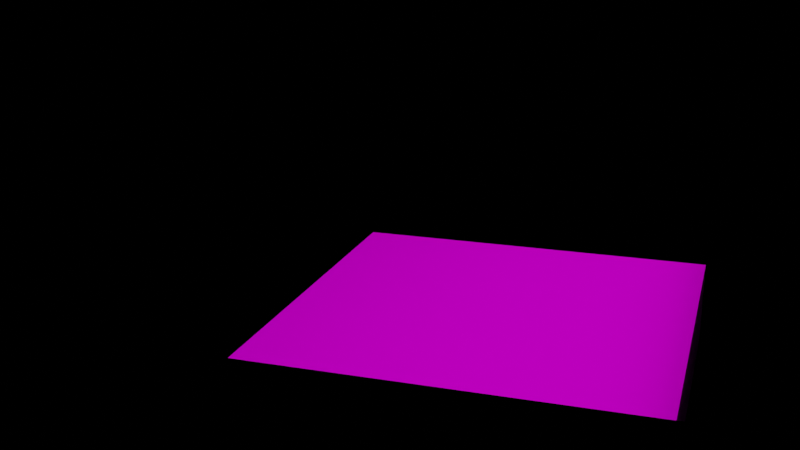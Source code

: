 # Source: causticWaterScene.blend  (saved by Blender 3.1.7; exported with 4.5.12 LTS)
import bpy
from mathutils import Matrix  # noqa: F401  (used for matrix-valued properties, if any)

bpy.ops.wm.read_factory_settings(use_empty=True)
scene = bpy.context.scene
scene.name = 'Scene'

# ---- collections
col_collection = bpy.data.collections.new('Collection'); scene.collection.children.link(col_collection)

# ---- images (referenced by path relative to the original .blend; pixels are not part of the script)
import os
ASSET_DIR = os.environ.get("B2B_ASSET_DIR", "")  # directory of the original .blend (textures are referenced by path, not embedded)
HERE = os.path.dirname(os.path.abspath(__file__))  # packed textures are extracted next to this script under _unpacked/

def load_image(name, relpath, width, height, colorspace="sRGB"):
    """Load a texture the original file referenced (path relative to the .blend, or extracted next to this script)."""
    p = next((c for c in (os.path.join(HERE, relpath), os.path.join(ASSET_DIR, relpath)) if relpath and os.path.exists(c)), "")
    if p:
        img = bpy.data.images.load(p, check_existing=True)
        img.name = name
    else:  # same state as the original file: an image datablock whose file is absent (Cycles renders it pink)
        img = bpy.data.images.new(name, width, height)
        img.source = "FILE"
        img.filepath = "//" + (relpath or name)
    img.colorspace_settings.name = colorspace
    return img
img_clarens_night_02_4k_exr = load_image('clarens_night_02_4k.exr', 'clarens_night_02_4k.exr', 1024, 1024, 'Linear Rec.709')

# ---- materials (node trees are filled in below, after node groups)
mat_material = bpy.data.materials.new('Material')
mat_material.alpha_threshold = 0.0
mat_material.line_color = (0.0, 0.0, 0.0, 1.0)
mat_liquid_domain_material = bpy.data.materials.new('Liquid Domain Material')
mat_material_001 = bpy.data.materials.new('Material.001')
mat_material_002 = bpy.data.materials.new('Material.002')
mat_material_002.alpha_threshold = 0.0
mat_material_002.line_color = (0.0, 0.0, 0.0, 1.0)

# ---- material node trees
mat_material.use_nodes = True; mat_material.node_tree.nodes.clear()
_N = mat_material.node_tree.nodes; _L = mat_material.node_tree.links
n0 = _N.new('ShaderNodeOutputMaterial'); n0.name = 'Material Output'; n0.location = (1038, 176)
n1 = _N.new('NodeUndefined'); n1.name = 'Pbrt Matte'; n1.location = (782, 117)
n1.inputs[0].default_value = (0.0, 0.0, 0.0, 1.0)
_L.new(n1.outputs[0], n0.inputs[0])
n0.is_active_output = True
mat_liquid_domain_material.use_nodes = True; mat_liquid_domain_material.node_tree.nodes.clear()
_N = mat_liquid_domain_material.node_tree.nodes; _L = mat_liquid_domain_material.node_tree.links
n0 = _N.new('ShaderNodeOutputMaterial'); n0.name = 'Material Output'; n0.location = (1334, 96)
n1 = _N.new('NodeUndefined'); n1.name = 'Pbrt Glass'; n1.location = (1012, 200)
n1.inputs[0].default_value = (0.0, 0.0, 0.0, 1.0)
n1.inputs[1].default_value = (0.0, 0.0, 0.0, 1.0)
n1.inputs[2].default_value = (0.0, 0.0, 0.0, 1.0)
n1.inputs[3].default_value = (0.0, 0.0, 0.0, 1.0)
n2 = _N.new('NodeUndefined'); n2.name = 'Pbrt Medium'; n2.location = (736, 120)
n2.inputs[0].default_value = (0.0, 0.0, 0.0, 1.0)
n2.inputs[1].default_value = (0.0, 0.0, 0.0, 1.0)
_L.new(n2.outputs[0], n1.inputs[4])
_L.new(n1.outputs[0], n0.inputs[0])
n0.is_active_output = True
mat_material_001.use_nodes = True; mat_material_001.node_tree.nodes.clear()
_N = mat_material_001.node_tree.nodes; _L = mat_material_001.node_tree.links
n0 = _N.new('ShaderNodeOutputMaterial'); n0.name = 'Material Output'; n0.location = (300, 300)
n1 = _N.new('NodeUndefined'); n1.name = 'Pbrt BlackBody'; n1.location = (15, 316)
_L.new(n1.outputs[0], n0.inputs[0])
n0.is_active_output = True
mat_material_002.use_nodes = True; mat_material_002.node_tree.nodes.clear()
_N = mat_material_002.node_tree.nodes; _L = mat_material_002.node_tree.links
n0 = _N.new('ShaderNodeOutputMaterial'); n0.name = 'Material Output'; n0.location = (1038, 176)
n1 = _N.new('NodeUndefined'); n1.name = 'Pbrt Matte'; n1.location = (782, 117)
n1.inputs[0].default_value = (0.0, 0.0, 0.0, 1.0)
_L.new(n1.outputs[0], n0.inputs[0])
n0.is_active_output = True

# ---- world
world_world = bpy.data.worlds.new('World'); scene.world = world_world
world_world.use_nodes = True; world_world.node_tree.nodes.clear()
_N = world_world.node_tree.nodes; _L = world_world.node_tree.links
n0 = _N.new('ShaderNodeOutputWorld'); n0.name = 'World Output'; n0.location = (450, 300)
n1 = _N.new('ShaderNodeTexEnvironment'); n1.name = 'Environment Texture'; n1.location = (-280, 280)
n1.image = img_clarens_night_02_4k_exr
n2 = _N.new('ShaderNodeBackground'); n2.name = 'Background'; n2.location = (10, 300)
n3 = _N.new('ShaderNodeBackground'); n3.name = 'Background.001'; n3.location = (11, 153)
n3.inputs[0].default_value = (0.2629, 0.2668, 0.2591, 1.0)
n4 = _N.new('ShaderNodeMixShader'); n4.name = 'Mix Shader'; n4.location = (237, 260)
n5 = _N.new('ShaderNodeLightPath'); n5.name = 'Light Path'; n5.location = (22, 661)
_L.new(n4.outputs[0], n0.inputs[0])
_L.new(n1.outputs[0], n2.inputs[0])
_L.new(n2.outputs[0], n4.inputs[1])
_L.new(n3.outputs[0], n4.inputs[2])
_L.new(n5.outputs[0], n4.inputs[0])
n0.is_active_output = True
world_world.color = (0.05088, 0.05088, 0.05088)
world_world.use_sun_shadow = False
world_world.sun_shadow_jitter_overblur = 0.0

# ---- cameras
cam_camera = bpy.data.cameras.new('Camera')
cam_camera.clip_end = 100.0
cam_camera.ortho_scale = 7.314

# ---- meshes
me_cube = bpy.data.meshes.new('Cube')
me_cube.from_pydata([(1.0, 1.0, 1.0), (1.0, 1.0, -1.0), (1.0, -6.556, 1.0), (1.0, -6.556, -1.0), (-6.889, 1.0, 1.0), (-6.889, 1.0, -1.0), (-6.889, -6.556, 1.0), (-6.889, -6.556, -1.0), (0.0, -6.556, 1.0), (1.0, 0.0, 1.0), (-6.889, 0.0, 1.0), (0.0, 1.0, 1.0), (1.0, 0.75, -1.0), (-0.5, -6.556, 1.0), (1.0, -0.5, 1.0), (-6.889, 0.5, 1.0), (0.5, 1.0, 1.0), (0.5, -6.556, 1.0), (1.0, 0.5, 1.0), (-6.889, -0.5, 1.0), (-0.5, 1.0, 1.0), (0.75, -6.556, -1.0), (-6.639, 1.0, -1.0), (-6.889, -4.72, -1.0), (0.5, -0.5, -1.0), (0.5, 0.5, -1.0), (-0.5, -0.5, -1.0), (-0.5, 0.5, -1.0), (0.0, -0.5, -1.0), (-6.639, -6.556, 1.0), (1.0, -4.72, 1.0), (-6.889, 0.75, 1.0), (0.75, 1.0, 1.0), (0.25, -6.556, 1.0), (1.0, 0.25, 1.0), (-6.889, -0.25, 1.0), (-0.25, 1.0, 1.0), (0.0, -4.72, 1.0), (-0.5, 0.0, -1.0), (0.75, 0.0, 1.0), (0.5, 0.0, -1.0), (-0.25, -6.556, 1.0), (1.0, -0.25, 1.0), (-6.889, 0.25, 1.0), (0.25, 1.0, 1.0), (0.75, -6.556, 1.0), (1.0, 0.75, 1.0), (-6.889, -4.72, 1.0), (-6.639, 1.0, 1.0), (0.0, 0.5, -1.0), (0.0, 0.75, 1.0), (-6.889, 0.5, -1.0), (-6.639, 0.0, 1.0), (-0.5, -6.556, -1.0), (-0.5, 0.75, 1.0), (0.5, 1.0, -1.0), (-6.639, 0.5, 1.0), (1.0, -0.5, -1.0), (0.5, 0.75, 1.0), (0.75, 0.5, 1.0), (1.0, 0.5, -1.0), (0.5, -4.72, 1.0), (0.5, -6.556, -1.0), (0.75, -0.5, 1.0), (-0.5, 1.0, -1.0), (-0.5, -4.72, 1.0), (-6.889, -0.5, -1.0), (0.0, 0.0, -1.0), (-6.639, -0.5, 1.0), (-6.639, -0.25, 1.0), (1.0, 0.0, -1.0), (-0.25, -4.72, 1.0), (0.0, -6.556, -1.0), (0.75, -0.25, 1.0), (0.75, -4.72, 1.0), (0.25, 0.75, 1.0), (0.75, 0.75, 1.0), (0.75, 0.25, 1.0), (-6.639, 0.75, 1.0), (-0.25, 0.75, 1.0), (0.0, 1.0, -1.0), (-6.639, 0.25, 1.0), (-6.889, 0.0, -1.0), (0.25, -4.72, 1.0), (-6.639, -4.72, 1.0), (0.75, -0.5, -1.0), (0.25, -0.5, -1.0), (0.75, 0.5, -1.0), (0.25, 0.5, -1.0), (-0.25, -0.5, -1.0), (-6.639, -0.5, -1.0), (0.5, -0.25, -1.0), (0.5, -4.72, -1.0), (0.5, 0.75, -1.0), (0.5, 0.25, -1.0), (-0.5, -0.25, -1.0), (-0.5, -4.72, -1.0), (1.0, -0.25, -1.0), (0.25, 1.0, -1.0), (-0.5, 0.75, -1.0), (0.0, -0.25, -1.0), (-0.25, -6.556, -1.0), (-6.889, 0.25, -1.0), (0.0, 0.25, -1.0), (0.75, 0.0, -1.0), (0.25, 0.0, -1.0), (-0.25, 0.0, -1.0), (-6.639, 0.0, -1.0), (-0.25, 1.0, -1.0), (1.0, 0.25, -1.0), (0.75, 1.0, -1.0), (-0.5, 0.25, -1.0), (1.0, -4.72, -1.0), (-0.25, 0.5, -1.0), (-6.889, 0.75, -1.0), (-6.639, -6.556, -1.0), (0.0, 0.75, -1.0), (-6.889, -0.25, -1.0), (0.25, -6.556, -1.0), (-6.639, 0.5, -1.0), (0.0, -4.72, -1.0), (-0.25, 0.25, -1.0), (-0.25, 0.75, -1.0), (0.25, 0.25, -1.0), (0.25, -0.25, -1.0), (0.25, -4.72, -1.0), (-0.25, -0.25, -1.0), (0.75, 0.75, -1.0), (-6.639, 0.75, -1.0), (-6.639, -0.25, -1.0), (-0.25, -4.72, -1.0), (-6.639, 0.25, -1.0), (0.75, 0.25, -1.0), (-6.639, -4.72, -1.0), (0.25, 0.75, -1.0), (0.75, -0.25, -1.0), (0.75, -4.72, -1.0), (-6.639, -6.231, 1.0), (-6.889, -6.231, 1.0), (1.0, -6.231, 1.0), (0.75, -6.231, 1.0), (1.0, -6.556, 5.75), (-6.889, -6.556, 5.75), (-6.639, -6.556, 5.75), (0.75, -6.556, 5.75), (-6.639, -6.231, 5.75), (-6.889, -6.231, 5.75), (1.0, -6.231, 5.75), (0.75, -6.231, 5.75), (4.445, 1.0, 1.0), (4.445, 1.0, -1.0), (4.445, -6.556, 1.0), (4.445, -6.556, -1.0), (4.445, -6.231, 1.0), (4.445, -6.556, 5.75), (4.445, -6.231, 5.75), (-12.45, 1.0, 1.0), (-12.45, 1.0, -1.0), (-12.45, -6.556, 1.0), (-12.45, -6.556, -1.0), (-12.45, -6.231, 1.0), (-12.45, -6.556, 5.75), (-12.45, -6.231, 5.75), (-20.35, 1.0, 1.0), (-20.35, 1.0, -1.0), (-20.35, -6.556, 1.0), (-20.35, -6.556, -1.0), (-12.45, -13.06, 1.0), (-12.45, -13.06, -1.0), (-20.35, -13.06, 1.0), (-20.35, -13.06, -1.0), (4.445, 6.178, 1.0), (4.445, 6.178, -1.0), (-20.35, 6.178, 1.0), (-20.35, 6.178, -1.0), (-20.95, -13.06, 1.0), (-20.95, -13.06, -1.0), (-20.95, 6.178, 1.0), (-20.95, 6.178, -1.0), (-20.35, -13.06, 8.287), (-20.35, 6.178, 8.287), (-20.95, -13.06, 8.287), (-20.95, 6.178, 8.287)], [(29, 143), (45, 144), (137, 145), (140, 148)], [(84, 47, 138, 6, 29, 137), (3, 2, 45, 17, 33, 8, 41, 13, 29, 6, 7, 115, 53, 101, 72, 118, 62, 21), (7, 6, 138, 47, 19, 35, 10, 43, 15, 31, 4, 5, 114, 51, 102, 82, 117, 66, 23), (136, 112, 3, 21), (1, 0, 46, 18, 34, 9, 42, 14, 30, 139, 2, 3, 112, 57, 97, 70, 109, 60, 12), (5, 4, 48, 20, 36, 11, 44, 16, 32, 0, 1, 110, 55, 98, 80, 108, 64, 22), (83, 37, 8, 33), (55, 110, 127, 93), (81, 43, 10, 52), (113, 49, 103, 121), (135, 97, 57, 85), (78, 31, 15, 56), (103, 123, 105, 67), (134, 93, 25, 88), (105, 40, 91, 124), (74, 61, 17, 45, 140), (133, 96, 53, 115), (95, 126, 89, 26), (71, 65, 13, 41), (132, 109, 70, 104), (69, 35, 19, 68), (131, 111, 38, 107), (99, 122, 113, 27), (52, 10, 35, 69), (38, 106, 126, 95), (93, 127, 87, 25), (27, 113, 121, 111), (37, 71, 41, 8), (86, 24, 92, 125), (130, 120, 72, 101), (129, 95, 26, 90), (49, 88, 123, 103), (106, 67, 100, 126), (42, 73, 63, 14), (9, 39, 73, 42), (108, 80, 116, 122), (14, 63, 74, 30), (128, 99, 27, 119), (127, 12, 60, 87), (16, 44, 75, 58), (44, 11, 50, 75), (46, 76, 59, 18), (0, 32, 76, 46), (32, 16, 58, 76), (34, 77, 39, 9), (18, 59, 77, 34), (126, 100, 28, 89), (111, 121, 106, 38), (20, 48, 78, 54), (48, 4, 31, 78), (120, 125, 118, 72), (11, 36, 79, 50), (36, 20, 54, 79), (110, 1, 12, 127), (67, 105, 124, 100), (125, 92, 62, 118), (64, 108, 122, 99), (124, 91, 24, 86), (56, 15, 43, 81), (88, 25, 94, 123), (123, 94, 40, 105), (100, 124, 86, 28), (61, 83, 33, 17), (122, 116, 49, 113), (28, 86, 125, 120), (65, 84, 137, 29, 13), (121, 103, 67, 106), (68, 19, 47, 84), (114, 128, 119, 51), (5, 22, 128, 114), (22, 64, 99, 128), (117, 129, 90, 66), (82, 107, 129, 117), (107, 38, 95, 129), (96, 130, 101, 53), (26, 89, 130, 96), (89, 28, 120, 130), (102, 131, 107, 82), (51, 119, 131, 102), (119, 27, 111, 131), (94, 132, 104, 40), (25, 87, 132, 94), (87, 60, 109, 132), (23, 133, 115, 7), (66, 90, 133, 23), (90, 26, 96, 133), (116, 134, 88, 49), (80, 98, 134, 116), (98, 55, 93, 134), (91, 135, 85, 24), (40, 104, 135, 91), (104, 70, 97, 135), (92, 136, 21, 62), (24, 85, 136, 92), (85, 57, 112, 136), (84, 78, 128, 133), (74, 84, 133, 136), (76, 74, 136, 127), (78, 76, 127, 128), (30, 74, 140, 45, 2, 139), (139, 147, 146, 138), (142, 6, 138, 146), (141, 2, 6, 142), (147, 139, 2, 141), (146, 147, 141, 142), (150, 149, 151, 152), (0, 149, 150, 1), (149, 0, 2, 151), (151, 2, 3, 152), (150, 152, 3, 1), (154, 141, 147, 155), (153, 139, 147, 155), (155, 153, 151, 154), (151, 2, 141, 154), (157, 156, 158, 159), (156, 4, 5, 157), (156, 158, 6, 4), (7, 159, 158, 6), (138, 160, 162, 146), (160, 158, 161, 162), (6, 158, 161, 142), (161, 142, 146, 162), (157, 5, 7, 159), (165, 158, 159, 166), (170, 169, 167, 168), (165, 166, 170, 169), (158, 165, 169, 167), (158, 167, 168, 159), (166, 159, 168, 170), (156, 163, 165, 158), (157, 164, 163, 156), (165, 163, 164, 166), (159, 166, 164, 157), (172, 171, 173, 174), (172, 150, 149, 171), (171, 149, 163, 173), (173, 163, 164, 174), (172, 174, 164, 150), (176, 175, 177, 178), (177, 173, 174, 178), (176, 170, 169, 175), (180, 179, 181, 182), (177, 175, 181, 182), (173, 177, 182, 180), (179, 169, 173, 180), (175, 169, 179, 181), (176, 178, 174, 170)])
_uv = me_cube.uv_layers.new(name='UVMap')
_uv.uv.foreach_set('vector', [0.8438, 0.7188, 0.875, 0.7188, 0.875, 0.7344, 0.875, 0.75, 0.8438, 0.75, 0.8438, 0.7344, 0.375, 0.75, 0.625, 0.75, 0.625, 0.7812, 0.625, 0.8125, 0.625, 0.8438, 0.625, 0.875, 0.625, 0.9062, 0.625, 0.9375, 0.625, 0.9688, 0.625, 1.0, 0.375, 1.0, 0.375, 0.9688, 0.375, 0.9375, 0.375, 0.9062, 0.375, 0.875, 0.375, 0.8438, 0.375, 0.8125, 0.375, 0.7812, 0.375, 0.0, 0.625, 0.0, 0.625, 0.01562, 0.625, 0.03125, 0.625, 0.0625, 0.625, 0.09375, 0.625, 0.125, 0.625, 0.1562, 0.625, 0.1875, 0.625, 0.2188, 0.625, 0.25, 0.375, 0.25, 0.375, 0.2188, 0.375, 0.1875, 0.375, 0.1562, 0.375, 0.125, 0.375, 0.09375, 0.375, 0.0625, 0.375, 0.03125, 0.3438, 0.7188, 0.375, 0.7188, 0.375, 0.75, 0.3438, 0.75, 0.375, 0.5, 0.625, 0.5, 0.625, 0.5312, 0.625, 0.5625, 0.625, 0.5938, 0.625, 0.625, 0.625, 0.6562, 0.625, 0.6875, 0.625, 0.7188, 0.625, 0.7344, 0.625, 0.75, 0.375, 0.75, 0.375, 0.7188, 0.375, 0.6875, 0.375, 0.6562, 0.375, 0.625, 0.375, 0.5938, 0.375, 0.5625, 0.375, 0.5312, 0.375, 0.25, 0.625, 0.25, 0.625, 0.2812, 0.625, 0.3125, 0.625, 0.3438, 0.625, 0.375, 0.625, 0.4062, 0.625, 0.4375, 0.625, 0.4688, 0.625, 0.5, 0.375, 0.5, 0.375, 0.4688, 0.375, 0.4375, 0.375, 0.4062, 0.375, 0.375, 0.375, 0.3438, 0.375, 0.3125, 0.375, 0.2812, 0.7188, 0.7188, 0.75, 0.7188, 0.75, 0.75, 0.7188, 0.75, 0.3125, 0.5, 0.3438, 0.5, 0.3438, 0.5312, 0.3125, 0.5312, 0.8438, 0.5938, 0.875, 0.5938, 0.875, 0.625, 0.8438, 0.625, 0.2188, 0.5625, 0.25, 0.5625, 0.25, 0.5938, 0.2188, 0.5938, 0.3438, 0.6562, 0.375, 0.6562, 0.375, 0.6875, 0.3438, 0.6875, 0.8438, 0.5312, 0.875, 0.5312, 0.875, 0.5625, 0.8438, 0.5625, 0.25, 0.5938, 0.2812, 0.5938, 0.2812, 0.625, 0.25, 0.625, 0.2812, 0.5312, 0.3125, 0.5312, 0.3125, 0.5625, 0.2812, 0.5625, 0.2812, 0.625, 0.3125, 0.625, 0.3125, 0.6562, 0.2812, 0.6562, 0.6562, 0.7188, 0.6875, 0.7188, 0.6875, 0.75, 0.6562, 0.75, 0.6562, 0.7344, 0.1562, 0.7188, 0.1875, 0.7188, 0.1875, 0.75, 0.1562, 0.75, 0.1875, 0.6562, 0.2188, 0.6562, 0.2188, 0.6875, 0.1875, 0.6875, 0.7812, 0.7188, 0.8125, 0.7188, 0.8125, 0.75, 0.7812, 0.75, 0.3438, 0.5938, 0.375, 0.5938, 0.375, 0.625, 0.3438, 0.625, 0.8438, 0.6562, 0.875, 0.6562, 0.875, 0.6875, 0.8438, 0.6875, 0.1562, 0.5938, 0.1875, 0.5938, 0.1875, 0.625, 0.1562, 0.625, 0.1875, 0.5312, 0.2188, 0.5312, 0.2188, 0.5625, 0.1875, 0.5625, 0.8438, 0.625, 0.875, 0.625, 0.875, 0.6562, 0.8438, 0.6562, 0.1875, 0.625, 0.2188, 0.625, 0.2188, 0.6562, 0.1875, 0.6562, 0.3125, 0.5312, 0.3438, 0.5312, 0.3438, 0.5625, 0.3125, 0.5625, 0.1875, 0.5625, 0.2188, 0.5625, 0.2188, 0.5938, 0.1875, 0.5938, 0.75, 0.7188, 0.7812, 0.7188, 0.7812, 0.75, 0.75, 0.75, 0.2812, 0.6875, 0.3125, 0.6875, 0.3125, 0.7188, 0.2812, 0.7188, 0.2188, 0.7188, 0.25, 0.7188, 0.25, 0.75, 0.2188, 0.75, 0.1562, 0.6562, 0.1875, 0.6562, 0.1875, 0.6875, 0.1562, 0.6875, 0.25, 0.5625, 0.2812, 0.5625, 0.2812, 0.5938, 0.25, 0.5938, 0.2188, 0.625, 0.25, 0.625, 0.25, 0.6562, 0.2188, 0.6562, 0.625, 0.6562, 0.6562, 0.6562, 0.6562, 0.6875, 0.625, 0.6875, 0.625, 0.625, 0.6562, 0.625, 0.6562, 0.6562, 0.625, 0.6562, 0.2188, 0.5, 0.25, 0.5, 0.25, 0.5312, 0.2188, 0.5312, 0.625, 0.6875, 0.6562, 0.6875, 0.6562, 0.7188, 0.625, 0.7188, 0.1562, 0.5312, 0.1875, 0.5312, 0.1875, 0.5625, 0.1562, 0.5625, 0.3438, 0.5312, 0.375, 0.5312, 0.375, 0.5625, 0.3438, 0.5625, 0.6875, 0.5, 0.7188, 0.5, 0.7188, 0.5312, 0.6875, 0.5312, 0.7188, 0.5, 0.75, 0.5, 0.75, 0.5312, 0.7188, 0.5312, 0.625, 0.5312, 0.6562, 0.5312, 0.6562, 0.5625, 0.625, 0.5625, 0.625, 0.5, 0.6562, 0.5, 0.6562, 0.5312, 0.625, 0.5312, 0.6562, 0.5, 0.6875, 0.5, 0.6875, 0.5312, 0.6562, 0.5312, 0.625, 0.5938, 0.6562, 0.5938, 0.6562, 0.625, 0.625, 0.625, 0.625, 0.5625, 0.6562, 0.5625, 0.6562, 0.5938, 0.625, 0.5938, 0.2188, 0.6562, 0.25, 0.6562, 0.25, 0.6875, 0.2188, 0.6875, 0.1875, 0.5938, 0.2188, 0.5938, 0.2188, 0.625, 0.1875, 0.625, 0.8125, 0.5, 0.8438, 0.5, 0.8438, 0.5312, 0.8125, 0.5312, 0.8438, 0.5, 0.875, 0.5, 0.875, 0.5312, 0.8438, 0.5312, 0.25, 0.7188, 0.2812, 0.7188, 0.2812, 0.75, 0.25, 0.75, 0.75, 0.5, 0.7812, 0.5, 0.7812, 0.5312, 0.75, 0.5312, 0.7812, 0.5, 0.8125, 0.5, 0.8125, 0.5312, 0.7812, 0.5312, 0.3438, 0.5, 0.375, 0.5, 0.375, 0.5312, 0.3438, 0.5312, 0.25, 0.625, 0.2812, 0.625, 0.2812, 0.6562, 0.25, 0.6562, 0.2812, 0.7188, 0.3125, 0.7188, 0.3125, 0.75, 0.2812, 0.75, 0.1875, 0.5, 0.2188, 0.5, 0.2188, 0.5312, 0.1875, 0.5312, 0.2812, 0.6562, 0.3125, 0.6562, 0.3125, 0.6875, 0.2812, 0.6875, 0.8438, 0.5625, 0.875, 0.5625, 0.875, 0.5938, 0.8438, 0.5938, 0.2812, 0.5625, 0.3125, 0.5625, 0.3125, 0.5938, 0.2812, 0.5938, 0.2812, 0.5938, 0.3125, 0.5938, 0.3125, 0.625, 0.2812, 0.625, 0.25, 0.6562, 0.2812, 0.6562, 0.2812, 0.6875, 0.25, 0.6875, 0.6875, 0.7188, 0.7188, 0.7188, 0.7188, 0.75, 0.6875, 0.75, 0.2188, 0.5312, 0.25, 0.5312, 0.25, 0.5625, 0.2188, 0.5625, 0.25, 0.6875, 0.2812, 0.6875, 0.2812, 0.7188, 0.25, 0.7188, 0.8125, 0.7188, 0.8438, 0.7188, 0.8438, 0.7344, 0.8438, 0.75, 0.8125, 0.75, 0.2188, 0.5938, 0.25, 0.5938, 0.25, 0.625, 0.2188, 0.625, 0.8438, 0.6875, 0.875, 0.6875, 0.875, 0.7188, 0.8438, 0.7188, 0.125, 0.5312, 0.1562, 0.5312, 0.1562, 0.5625, 0.125, 0.5625, 0.125, 0.5, 0.1562, 0.5, 0.1562, 0.5312, 0.125, 0.5312, 0.1562, 0.5, 0.1875, 0.5, 0.1875, 0.5312, 0.1562, 0.5312, 0.125, 0.6562, 0.1562, 0.6562, 0.1562, 0.6875, 0.125, 0.6875, 0.125, 0.625, 0.1562, 0.625, 0.1562, 0.6562, 0.125, 0.6562, 0.1562, 0.625, 0.1875, 0.625, 0.1875, 0.6562, 0.1562, 0.6562, 0.1875, 0.7188, 0.2188, 0.7188, 0.2188, 0.75, 0.1875, 0.75, 0.1875, 0.6875, 0.2188, 0.6875, 0.2188, 0.7188, 0.1875, 0.7188, 0.2188, 0.6875, 0.25, 0.6875, 0.25, 0.7188, 0.2188, 0.7188, 0.125, 0.5938, 0.1562, 0.5938, 0.1562, 0.625, 0.125, 0.625, 0.125, 0.5625, 0.1562, 0.5625, 0.1562, 0.5938, 0.125, 0.5938, 0.1562, 0.5625, 0.1875, 0.5625, 0.1875, 0.5938, 0.1562, 0.5938, 0.3125, 0.5938, 0.3438, 0.5938, 0.3438, 0.625, 0.3125, 0.625, 0.3125, 0.5625, 0.3438, 0.5625, 0.3438, 0.5938, 0.3125, 0.5938, 0.3438, 0.5625, 0.375, 0.5625, 0.375, 0.5938, 0.3438, 0.5938, 0.125, 0.7188, 0.1562, 0.7188, 0.1562, 0.75, 0.125, 0.75, 0.125, 0.6875, 0.1562, 0.6875, 0.1562, 0.7188, 0.125, 0.7188, 0.1562, 0.6875, 0.1875, 0.6875, 0.1875, 0.7188, 0.1562, 0.7188, 0.25, 0.5312, 0.2812, 0.5312, 0.2812, 0.5625, 0.25, 0.5625, 0.25, 0.5, 0.2812, 0.5, 0.2812, 0.5312, 0.25, 0.5312, 0.2812, 0.5, 0.3125, 0.5, 0.3125, 0.5312, 0.2812, 0.5312, 0.3125, 0.6562, 0.3438, 0.6562, 0.3438, 0.6875, 0.3125, 0.6875, 0.3125, 0.625, 0.3438, 0.625, 0.3438, 0.6562, 0.3125, 0.6562, 0.3438, 0.625, 0.375, 0.625, 0.375, 0.6562, 0.3438, 0.6562, 0.3125, 0.7188, 0.3438, 0.7188, 0.3438, 0.75, 0.3125, 0.75, 0.3125, 0.6875, 0.3438, 0.6875, 0.3438, 0.7188, 0.3125, 0.7188, 0.3438, 0.6875, 0.375, 0.6875, 0.375, 0.7188, 0.3438, 0.7188, 0.0, 0.0, 0.0, 0.0, 0.0, 0.0, 0.0, 0.0, 0.0, 0.0, 0.0, 0.0, 0.0, 0.0, 0.0, 0.0, 0.0, 0.0, 0.0, 0.0, 0.0, 0.0, 0.0, 0.0, 0.0, 0.0, 0.0, 0.0, 0.0, 0.0, 0.0, 0.0, 0.625, 0.7188, 0.6562, 0.7188, 0.6562, 0.7344, 0.6562, 0.75, 0.625, 0.75, 0.625, 0.7344, 0.0, 0.0, 0.0, 0.0, 0.0, 0.0, 0.0, 0.0, 0.0, 0.0, 0.0, 0.0, 0.0, 0.0, 0.0, 0.0, 0.0, 0.0, 0.0, 0.0, 0.0, 0.0, 0.0, 0.0, 0.0, 0.0, 0.0, 0.0, 0.0, 0.0, 0.0, 0.0, 0.0, 0.0, 0.0, 0.0, 0.0, 0.0, 0.0, 0.0, 0.0, 0.0, 0.0, 0.0, 0.0, 0.0, 0.0, 0.0, 0.0, 0.0, 0.0, 0.0, 0.0, 0.0, 0.0, 0.0, 0.0, 0.0, 0.0, 0.0, 0.0, 0.0, 0.0, 0.0, 0.0, 0.0, 0.0, 0.0, 0.0, 0.0, 0.0, 0.0, 0.0, 0.0, 0.0, 0.0, 0.0, 0.0, 0.0, 0.0, 0.0, 0.0, 0.0, 0.0, 0.0, 0.0, 0.0, 0.0, 0.0, 0.0, 0.0, 0.0, 0.0, 0.0, 0.0, 0.0, 0.0, 0.0, 0.0, 0.0, 0.0, 0.0, 0.0, 0.0, 0.0, 0.0, 0.0, 0.0, 0.0, 0.0, 0.0, 0.0, 0.0, 0.0, 0.0, 0.0, 0.0, 0.0, 0.0, 0.0, 0.0, 0.0, 0.0, 0.0, 0.0, 0.0, 0.0, 0.0, 0.0, 0.0, 0.0, 0.0, 0.0, 0.0, 0.0, 0.0, 0.0, 0.0, 0.0, 0.0, 0.0, 0.0, 0.0, 0.0, 0.0, 0.0, 0.0, 0.0, 0.0, 0.0, 0.0, 0.0, 0.0, 0.0, 0.0, 0.0, 0.0, 0.0, 0.0, 0.0, 0.0, 0.0, 0.0, 0.0, 0.0, 0.0, 0.0, 0.0, 0.0, 0.0, 0.0, 0.0, 0.0, 0.0, 0.0, 0.0, 0.0, 0.0, 0.0, 0.0, 0.0, 0.0, 0.0, 0.0, 0.0, 0.0, 0.0, 0.0, 0.0, 0.0, 0.0, 0.0, 0.0, 0.0, 0.0, 0.0, 0.0, 0.0, 0.0, 0.0, 0.0, 0.0, 0.0, 0.0, 0.0, 0.0, 0.0, 0.0, 0.0, 0.0, 0.0, 0.0, 0.0, 0.0, 0.0, 0.0, 0.0, 0.0, 0.0, 0.0, 0.0, 0.0, 0.0, 0.0, 0.0, 0.0, 0.0, 0.0, 0.0, 0.0, 0.0, 0.0, 0.0, 0.0, 0.0, 0.0, 0.0, 0.0, 0.0, 0.0, 0.0, 0.0, 0.0, 0.0, 0.0, 0.0, 0.0, 0.0, 0.0, 0.0, 0.0, 0.0, 0.0, 0.0, 0.0, 0.0, 0.0, 0.0, 0.0, 0.0, 0.0, 0.0, 0.0, 0.0, 0.0, 0.0, 0.0, 0.0, 0.0, 0.0, 0.0, 0.0, 0.0, 0.0, 0.0, 0.0, 0.0, 0.0, 0.0, 0.0, 0.0, 0.0, 0.0, 0.0, 0.0, 0.0, 0.0, 0.0, 0.0, 0.0, 0.0, 0.0, 0.0, 0.0, 0.0, 0.0, 0.0, 0.0, 0.0, 0.0, 0.0, 0.0, 0.0, 0.0, 0.0, 0.0, 0.0, 0.0, 0.0, 0.0, 0.0, 0.0, 0.0, 0.0, 0.0, 0.0, 0.0, 0.0, 0.0, 0.0, 0.0, 0.0, 0.0, 0.0, 0.0, 0.0, 0.0, 0.0, 0.0, 0.0, 0.0, 0.0, 0.0, 0.0, 0.0, 0.0, 0.0, 0.0, 0.0, 0.0, 0.0, 0.0, 0.0, 0.0, 0.0, 0.0, 0.0, 0.0, 0.0, 0.0, 0.0, 0.0, 0.0, 0.0, 0.0, 0.0, 0.0, 0.0, 0.0, 0.0, 0.0, 0.0, 0.0, 0.0, 0.0, 0.0, 0.0, 0.0, 0.0, 0.0, 0.0, 0.0, 0.0, 0.0, 0.0, 0.0])
me_cube.materials.append(mat_material)
me_cube.use_remesh_preserve_volume = False
me_cube.use_remesh_preserve_attributes = False
me_cube.use_mirror_vertex_groups = False
me_cube.update()
me_cube_002 = bpy.data.meshes.new('Cube.002')
me_cube_002.from_pydata([(-1.0, -1.0, -1.0), (-1.0, -1.0, 1.0), (-1.0, 1.0, -1.0), (-1.0, 1.0, 1.0), (1.0, -1.0, -1.0), (1.0, -1.0, 1.0), (1.0, 1.0, -1.0), (1.0, 1.0, 1.0)], [], [(0, 1, 3, 2), (2, 3, 7, 6), (6, 7, 5, 4), (4, 5, 1, 0), (2, 6, 4, 0), (7, 3, 1, 5)])
_uv = me_cube_002.uv_layers.new(name='UVMap')
_uv.uv.foreach_set('vector', [0.375, 0.0, 0.625, 0.0, 0.625, 0.25, 0.375, 0.25, 0.375, 0.25, 0.625, 0.25, 0.625, 0.5, 0.375, 0.5, 0.375, 0.5, 0.625, 0.5, 0.625, 0.75, 0.375, 0.75, 0.375, 0.75, 0.625, 0.75, 0.625, 1.0, 0.375, 1.0, 0.125, 0.5, 0.375, 0.5, 0.375, 0.75, 0.125, 0.75, 0.625, 0.5, 0.875, 0.5, 0.875, 0.75, 0.625, 0.75])
me_cube_002.use_remesh_fix_poles = True
me_cube_002.use_remesh_preserve_attributes = False
me_cube_002.update()
me_cube_003 = bpy.data.meshes.new('Cube.003')
me_cube_003.from_pydata([(-1.0, -1.0, -1.0), (-1.0, -1.0, 1.0), (-1.0, 1.0, -1.0), (-1.0, 1.0, 1.0), (1.0, -1.0, -1.0), (1.0, -1.0, 1.0), (1.0, 1.0, -1.0), (1.0, 1.0, 1.0)], [], [(0, 1, 3, 2), (2, 3, 7, 6), (6, 7, 5, 4), (4, 5, 1, 0), (2, 6, 4, 0), (7, 3, 1, 5)])
me_cube_003.polygons.foreach_set('use_smooth', [True] * 6)
_uv = me_cube_003.uv_layers.new(name='UVMap')
_uv.uv.foreach_set('vector', [0.375, 0.0, 0.625, 0.0, 0.625, 0.25, 0.375, 0.25, 0.375, 0.25, 0.625, 0.25, 0.625, 0.5, 0.375, 0.5, 0.375, 0.5, 0.625, 0.5, 0.625, 0.75, 0.375, 0.75, 0.375, 0.75, 0.625, 0.75, 0.625, 1.0, 0.375, 1.0, 0.125, 0.5, 0.375, 0.5, 0.375, 0.75, 0.125, 0.75, 0.625, 0.5, 0.875, 0.5, 0.875, 0.75, 0.625, 0.75])
me_cube_003.materials.append(mat_liquid_domain_material)
me_cube_003.use_remesh_fix_poles = True
me_cube_003.use_remesh_preserve_attributes = False
me_cube_003.update()
me_plane = bpy.data.meshes.new('Plane')
me_plane.from_pydata([(-1.0, -1.0, 0.0), (1.0, -1.0, 0.0), (-1.0, 1.0, 0.0), (1.0, 1.0, 0.0)], [], [(0, 1, 3, 2)])
_uv = me_plane.uv_layers.new(name='UVMap')
_uv.uv.foreach_set('vector', [0.0, 0.0, 1.0, 0.0, 1.0, 1.0, 0.0, 1.0])
me_plane.materials.append(mat_material_001)
me_plane.use_remesh_fix_poles = True
me_plane.use_remesh_preserve_attributes = False
me_plane.update()
me_cube_001 = bpy.data.meshes.new('Cube.001')
me_cube_001.from_pydata([(1.0, 1.0, 1.0), (1.0, 1.0, -1.0), (1.0, -6.556, 1.0), (1.0, -6.556, -1.0), (-6.889, 1.0, 1.0), (-6.889, 1.0, -1.0), (-6.889, -6.556, 1.0), (-6.889, -6.556, -1.0), (0.0, -6.556, 1.0), (1.0, 0.0, 1.0), (-6.889, 0.0, 1.0), (0.0, 1.0, 1.0), (1.0, 0.75, -1.0), (-0.5, -6.556, 1.0), (1.0, -0.5, 1.0), (-6.889, 0.5, 1.0), (0.5, 1.0, 1.0), (0.5, -6.556, 1.0), (1.0, 0.5, 1.0), (-6.889, -0.5, 1.0), (-0.5, 1.0, 1.0), (0.75, -6.556, -1.0), (-6.639, 1.0, -1.0), (-6.889, -4.72, -1.0), (0.5, -0.5, -1.0), (0.5, 0.5, -1.0), (-0.5, -0.5, -1.0), (-0.5, 0.5, -1.0), (0.0, -0.5, -1.0), (-6.639, -6.556, 1.0), (1.0, -4.72, 1.0), (-6.889, 0.75, 1.0), (0.75, 1.0, 1.0), (0.25, -6.556, 1.0), (1.0, 0.25, 1.0), (-6.889, -0.25, 1.0), (-0.25, 1.0, 1.0), (0.0, -4.72, 1.0), (-0.5, 0.0, -1.0), (0.75, 0.0, 1.0), (0.5, 0.0, -1.0), (-0.25, -6.556, 1.0), (1.0, -0.25, 1.0), (-6.889, 0.25, 1.0), (0.25, 1.0, 1.0), (0.75, -6.556, 1.0), (1.0, 0.75, 1.0), (-6.889, -4.72, 1.0), (-6.639, 1.0, 1.0), (0.0, 0.5, -1.0), (0.0, 0.75, 1.0), (-6.889, 0.5, -1.0), (-6.639, 0.0, 1.0), (-0.5, -6.556, -1.0), (-0.5, 0.75, 1.0), (0.5, 1.0, -1.0), (-6.639, 0.5, 1.0), (1.0, -0.5, -1.0), (0.5, 0.75, 1.0), (0.75, 0.5, 1.0), (1.0, 0.5, -1.0), (0.5, -4.72, 1.0), (0.5, -6.556, -1.0), (0.75, -0.5, 1.0), (-0.5, 1.0, -1.0), (-0.5, -4.72, 1.0), (-6.889, -0.5, -1.0), (0.0, 0.0, -1.0), (-6.639, -0.5, 1.0), (-6.639, -0.25, 1.0), (1.0, 0.0, -1.0), (-0.25, -4.72, 1.0), (0.0, -6.556, -1.0), (0.75, -0.25, 1.0), (0.75, -4.72, 1.0), (0.25, 0.75, 1.0), (0.75, 0.75, 1.0), (0.75, 0.25, 1.0), (-6.639, 0.75, 1.0), (-0.25, 0.75, 1.0), (0.0, 1.0, -1.0), (-6.639, 0.25, 1.0), (-6.889, 0.0, -1.0), (0.25, -4.72, 1.0), (-6.639, -4.72, 1.0), (0.75, -0.5, -1.0), (0.25, -0.5, -1.0), (0.75, 0.5, -1.0), (0.25, 0.5, -1.0), (-0.25, -0.5, -1.0), (-6.639, -0.5, -1.0), (0.5, -0.25, -1.0), (0.5, -4.72, -1.0), (0.5, 0.75, -1.0), (0.5, 0.25, -1.0), (-0.5, -0.25, -1.0), (-0.5, -4.72, -1.0), (1.0, -0.25, -1.0), (0.25, 1.0, -1.0), (-0.5, 0.75, -1.0), (0.0, -0.25, -1.0), (-0.25, -6.556, -1.0), (-6.889, 0.25, -1.0), (0.0, 0.25, -1.0), (0.75, 0.0, -1.0), (0.25, 0.0, -1.0), (-0.25, 0.0, -1.0), (-6.639, 0.0, -1.0), (-0.25, 1.0, -1.0), (1.0, 0.25, -1.0), (0.75, 1.0, -1.0), (-0.5, 0.25, -1.0), (1.0, -4.72, -1.0), (-0.25, 0.5, -1.0), (-6.889, 0.75, -1.0), (-6.639, -6.556, -1.0), (0.0, 0.75, -1.0), (-6.889, -0.25, -1.0), (0.25, -6.556, -1.0), (-6.639, 0.5, -1.0), (0.0, -4.72, -1.0), (-0.25, 0.25, -1.0), (-0.25, 0.75, -1.0), (0.25, 0.25, -1.0), (0.25, -0.25, -1.0), (0.25, -4.72, -1.0), (-0.25, -0.25, -1.0), (0.75, 0.75, -1.0), (-6.639, 0.75, -1.0), (-6.639, -0.25, -1.0), (-0.25, -4.72, -1.0), (-6.639, 0.25, -1.0), (0.75, 0.25, -1.0), (-6.639, -4.72, -1.0), (0.25, 0.75, -1.0), (0.75, -0.25, -1.0), (0.75, -4.72, -1.0), (-6.639, -6.231, 1.0), (-6.889, -6.231, 1.0), (1.0, -6.231, 1.0), (0.75, -6.231, 1.0), (1.0, -6.556, 5.75), (-6.889, -6.556, 5.75), (-6.639, -6.556, 5.75), (0.75, -6.556, 5.75), (-6.639, -6.231, 5.75), (-6.889, -6.231, 5.75), (1.0, -6.231, 5.75), (0.75, -6.231, 5.75), (4.445, 1.0, 1.0), (4.445, 1.0, -1.0), (4.445, -6.556, 1.0), (4.445, -6.556, -1.0), (4.445, -6.231, 1.0), (4.445, -6.556, 5.75), (4.445, -6.231, 5.75), (-12.45, 1.0, 1.0), (-12.45, 1.0, -1.0), (-12.45, -6.556, 1.0), (-12.45, -6.556, -1.0), (-12.45, -6.231, 1.0), (-12.45, -6.556, 5.75), (-12.45, -6.231, 5.75), (-20.35, 1.0, 1.0), (-20.35, 1.0, -1.0), (-20.35, -6.556, 1.0), (-20.35, -6.556, -1.0), (-12.45, -13.06, 1.0), (-12.45, -13.06, -1.0), (-20.35, -13.06, 1.0), (-20.35, -13.06, -1.0), (4.445, 6.178, 1.0), (4.445, 6.178, -1.0), (-20.35, 6.178, 1.0), (-20.35, 6.178, -1.0), (-20.95, -13.06, 1.0), (-20.95, -13.06, -1.0), (-20.95, 6.178, 1.0), (-20.95, 6.178, -1.0), (-20.35, -13.06, 8.287), (-20.35, 6.178, 8.287), (-20.95, -13.06, 8.287), (-20.95, 6.178, 8.287)], [(29, 143), (45, 144), (137, 145), (140, 148)], [(84, 47, 138, 6, 29, 137), (3, 2, 45, 17, 33, 8, 41, 13, 29, 6, 7, 115, 53, 101, 72, 118, 62, 21), (7, 6, 138, 47, 19, 35, 10, 43, 15, 31, 4, 5, 114, 51, 102, 82, 117, 66, 23), (136, 112, 3, 21), (1, 0, 46, 18, 34, 9, 42, 14, 30, 139, 2, 3, 112, 57, 97, 70, 109, 60, 12), (5, 4, 48, 20, 36, 11, 44, 16, 32, 0, 1, 110, 55, 98, 80, 108, 64, 22), (83, 37, 8, 33), (55, 110, 127, 93), (81, 43, 10, 52), (113, 49, 103, 121), (135, 97, 57, 85), (78, 31, 15, 56), (103, 123, 105, 67), (134, 93, 25, 88), (105, 40, 91, 124), (74, 61, 17, 45, 140), (133, 96, 53, 115), (95, 126, 89, 26), (71, 65, 13, 41), (132, 109, 70, 104), (69, 35, 19, 68), (131, 111, 38, 107), (99, 122, 113, 27), (52, 10, 35, 69), (38, 106, 126, 95), (93, 127, 87, 25), (27, 113, 121, 111), (37, 71, 41, 8), (86, 24, 92, 125), (130, 120, 72, 101), (129, 95, 26, 90), (49, 88, 123, 103), (106, 67, 100, 126), (42, 73, 63, 14), (9, 39, 73, 42), (108, 80, 116, 122), (14, 63, 74, 30), (128, 99, 27, 119), (127, 12, 60, 87), (16, 44, 75, 58), (44, 11, 50, 75), (46, 76, 59, 18), (0, 32, 76, 46), (32, 16, 58, 76), (34, 77, 39, 9), (18, 59, 77, 34), (126, 100, 28, 89), (111, 121, 106, 38), (20, 48, 78, 54), (48, 4, 31, 78), (120, 125, 118, 72), (11, 36, 79, 50), (36, 20, 54, 79), (110, 1, 12, 127), (67, 105, 124, 100), (125, 92, 62, 118), (64, 108, 122, 99), (124, 91, 24, 86), (56, 15, 43, 81), (88, 25, 94, 123), (123, 94, 40, 105), (100, 124, 86, 28), (61, 83, 33, 17), (122, 116, 49, 113), (28, 86, 125, 120), (65, 84, 137, 29, 13), (121, 103, 67, 106), (68, 19, 47, 84), (114, 128, 119, 51), (5, 22, 128, 114), (22, 64, 99, 128), (117, 129, 90, 66), (82, 107, 129, 117), (107, 38, 95, 129), (96, 130, 101, 53), (26, 89, 130, 96), (89, 28, 120, 130), (102, 131, 107, 82), (51, 119, 131, 102), (119, 27, 111, 131), (94, 132, 104, 40), (25, 87, 132, 94), (87, 60, 109, 132), (23, 133, 115, 7), (66, 90, 133, 23), (90, 26, 96, 133), (116, 134, 88, 49), (80, 98, 134, 116), (98, 55, 93, 134), (91, 135, 85, 24), (40, 104, 135, 91), (104, 70, 97, 135), (92, 136, 21, 62), (24, 85, 136, 92), (85, 57, 112, 136), (84, 78, 128, 133), (74, 84, 133, 136), (76, 74, 136, 127), (78, 76, 127, 128), (30, 74, 140, 45, 2, 139), (139, 147, 146, 138), (142, 6, 138, 146), (141, 2, 6, 142), (147, 139, 2, 141), (146, 147, 141, 142), (150, 149, 151, 152), (0, 149, 150, 1), (149, 0, 2, 151), (151, 2, 3, 152), (150, 152, 3, 1), (154, 141, 147, 155), (153, 139, 147, 155), (155, 153, 151, 154), (151, 2, 141, 154), (157, 156, 158, 159), (156, 4, 5, 157), (156, 158, 6, 4), (7, 159, 158, 6), (138, 160, 162, 146), (160, 158, 161, 162), (6, 158, 161, 142), (161, 142, 146, 162), (157, 5, 7, 159), (165, 158, 159, 166), (170, 169, 167, 168), (165, 166, 170, 169), (158, 165, 169, 167), (158, 167, 168, 159), (166, 159, 168, 170), (156, 163, 165, 158), (157, 164, 163, 156), (165, 163, 164, 166), (159, 166, 164, 157), (172, 171, 173, 174), (172, 150, 149, 171), (171, 149, 163, 173), (173, 163, 164, 174), (172, 174, 164, 150), (176, 175, 177, 178), (177, 173, 174, 178), (176, 170, 169, 175), (180, 179, 181, 182), (177, 175, 181, 182), (173, 177, 182, 180), (179, 169, 173, 180), (175, 169, 179, 181), (176, 178, 174, 170)])
_uv = me_cube_001.uv_layers.new(name='UVMap')
_uv.uv.foreach_set('vector', [0.8438, 0.7188, 0.875, 0.7188, 0.875, 0.7344, 0.875, 0.75, 0.8438, 0.75, 0.8438, 0.7344, 0.375, 0.75, 0.625, 0.75, 0.625, 0.7812, 0.625, 0.8125, 0.625, 0.8438, 0.625, 0.875, 0.625, 0.9062, 0.625, 0.9375, 0.625, 0.9688, 0.625, 1.0, 0.375, 1.0, 0.375, 0.9688, 0.375, 0.9375, 0.375, 0.9062, 0.375, 0.875, 0.375, 0.8438, 0.375, 0.8125, 0.375, 0.7812, 0.375, 0.0, 0.625, 0.0, 0.625, 0.01562, 0.625, 0.03125, 0.625, 0.0625, 0.625, 0.09375, 0.625, 0.125, 0.625, 0.1562, 0.625, 0.1875, 0.625, 0.2188, 0.625, 0.25, 0.375, 0.25, 0.375, 0.2188, 0.375, 0.1875, 0.375, 0.1562, 0.375, 0.125, 0.375, 0.09375, 0.375, 0.0625, 0.375, 0.03125, 0.3438, 0.7188, 0.375, 0.7188, 0.375, 0.75, 0.3438, 0.75, 0.375, 0.5, 0.625, 0.5, 0.625, 0.5312, 0.625, 0.5625, 0.625, 0.5938, 0.625, 0.625, 0.625, 0.6562, 0.625, 0.6875, 0.625, 0.7188, 0.625, 0.7344, 0.625, 0.75, 0.375, 0.75, 0.375, 0.7188, 0.375, 0.6875, 0.375, 0.6562, 0.375, 0.625, 0.375, 0.5938, 0.375, 0.5625, 0.375, 0.5312, 0.375, 0.25, 0.625, 0.25, 0.625, 0.2812, 0.625, 0.3125, 0.625, 0.3438, 0.625, 0.375, 0.625, 0.4062, 0.625, 0.4375, 0.625, 0.4688, 0.625, 0.5, 0.375, 0.5, 0.375, 0.4688, 0.375, 0.4375, 0.375, 0.4062, 0.375, 0.375, 0.375, 0.3438, 0.375, 0.3125, 0.375, 0.2812, 0.7188, 0.7188, 0.75, 0.7188, 0.75, 0.75, 0.7188, 0.75, 0.3125, 0.5, 0.3438, 0.5, 0.3438, 0.5312, 0.3125, 0.5312, 0.8438, 0.5938, 0.875, 0.5938, 0.875, 0.625, 0.8438, 0.625, 0.2188, 0.5625, 0.25, 0.5625, 0.25, 0.5938, 0.2188, 0.5938, 0.3438, 0.6562, 0.375, 0.6562, 0.375, 0.6875, 0.3438, 0.6875, 0.8438, 0.5312, 0.875, 0.5312, 0.875, 0.5625, 0.8438, 0.5625, 0.25, 0.5938, 0.2812, 0.5938, 0.2812, 0.625, 0.25, 0.625, 0.2812, 0.5312, 0.3125, 0.5312, 0.3125, 0.5625, 0.2812, 0.5625, 0.2812, 0.625, 0.3125, 0.625, 0.3125, 0.6562, 0.2812, 0.6562, 0.6562, 0.7188, 0.6875, 0.7188, 0.6875, 0.75, 0.6562, 0.75, 0.6562, 0.7344, 0.1562, 0.7188, 0.1875, 0.7188, 0.1875, 0.75, 0.1562, 0.75, 0.1875, 0.6562, 0.2188, 0.6562, 0.2188, 0.6875, 0.1875, 0.6875, 0.7812, 0.7188, 0.8125, 0.7188, 0.8125, 0.75, 0.7812, 0.75, 0.3438, 0.5938, 0.375, 0.5938, 0.375, 0.625, 0.3438, 0.625, 0.8438, 0.6562, 0.875, 0.6562, 0.875, 0.6875, 0.8438, 0.6875, 0.1562, 0.5938, 0.1875, 0.5938, 0.1875, 0.625, 0.1562, 0.625, 0.1875, 0.5312, 0.2188, 0.5312, 0.2188, 0.5625, 0.1875, 0.5625, 0.8438, 0.625, 0.875, 0.625, 0.875, 0.6562, 0.8438, 0.6562, 0.1875, 0.625, 0.2188, 0.625, 0.2188, 0.6562, 0.1875, 0.6562, 0.3125, 0.5312, 0.3438, 0.5312, 0.3438, 0.5625, 0.3125, 0.5625, 0.1875, 0.5625, 0.2188, 0.5625, 0.2188, 0.5938, 0.1875, 0.5938, 0.75, 0.7188, 0.7812, 0.7188, 0.7812, 0.75, 0.75, 0.75, 0.2812, 0.6875, 0.3125, 0.6875, 0.3125, 0.7188, 0.2812, 0.7188, 0.2188, 0.7188, 0.25, 0.7188, 0.25, 0.75, 0.2188, 0.75, 0.1562, 0.6562, 0.1875, 0.6562, 0.1875, 0.6875, 0.1562, 0.6875, 0.25, 0.5625, 0.2812, 0.5625, 0.2812, 0.5938, 0.25, 0.5938, 0.2188, 0.625, 0.25, 0.625, 0.25, 0.6562, 0.2188, 0.6562, 0.625, 0.6562, 0.6562, 0.6562, 0.6562, 0.6875, 0.625, 0.6875, 0.625, 0.625, 0.6562, 0.625, 0.6562, 0.6562, 0.625, 0.6562, 0.2188, 0.5, 0.25, 0.5, 0.25, 0.5312, 0.2188, 0.5312, 0.625, 0.6875, 0.6562, 0.6875, 0.6562, 0.7188, 0.625, 0.7188, 0.1562, 0.5312, 0.1875, 0.5312, 0.1875, 0.5625, 0.1562, 0.5625, 0.3438, 0.5312, 0.375, 0.5312, 0.375, 0.5625, 0.3438, 0.5625, 0.6875, 0.5, 0.7188, 0.5, 0.7188, 0.5312, 0.6875, 0.5312, 0.7188, 0.5, 0.75, 0.5, 0.75, 0.5312, 0.7188, 0.5312, 0.625, 0.5312, 0.6562, 0.5312, 0.6562, 0.5625, 0.625, 0.5625, 0.625, 0.5, 0.6562, 0.5, 0.6562, 0.5312, 0.625, 0.5312, 0.6562, 0.5, 0.6875, 0.5, 0.6875, 0.5312, 0.6562, 0.5312, 0.625, 0.5938, 0.6562, 0.5938, 0.6562, 0.625, 0.625, 0.625, 0.625, 0.5625, 0.6562, 0.5625, 0.6562, 0.5938, 0.625, 0.5938, 0.2188, 0.6562, 0.25, 0.6562, 0.25, 0.6875, 0.2188, 0.6875, 0.1875, 0.5938, 0.2188, 0.5938, 0.2188, 0.625, 0.1875, 0.625, 0.8125, 0.5, 0.8438, 0.5, 0.8438, 0.5312, 0.8125, 0.5312, 0.8438, 0.5, 0.875, 0.5, 0.875, 0.5312, 0.8438, 0.5312, 0.25, 0.7188, 0.2812, 0.7188, 0.2812, 0.75, 0.25, 0.75, 0.75, 0.5, 0.7812, 0.5, 0.7812, 0.5312, 0.75, 0.5312, 0.7812, 0.5, 0.8125, 0.5, 0.8125, 0.5312, 0.7812, 0.5312, 0.3438, 0.5, 0.375, 0.5, 0.375, 0.5312, 0.3438, 0.5312, 0.25, 0.625, 0.2812, 0.625, 0.2812, 0.6562, 0.25, 0.6562, 0.2812, 0.7188, 0.3125, 0.7188, 0.3125, 0.75, 0.2812, 0.75, 0.1875, 0.5, 0.2188, 0.5, 0.2188, 0.5312, 0.1875, 0.5312, 0.2812, 0.6562, 0.3125, 0.6562, 0.3125, 0.6875, 0.2812, 0.6875, 0.8438, 0.5625, 0.875, 0.5625, 0.875, 0.5938, 0.8438, 0.5938, 0.2812, 0.5625, 0.3125, 0.5625, 0.3125, 0.5938, 0.2812, 0.5938, 0.2812, 0.5938, 0.3125, 0.5938, 0.3125, 0.625, 0.2812, 0.625, 0.25, 0.6562, 0.2812, 0.6562, 0.2812, 0.6875, 0.25, 0.6875, 0.6875, 0.7188, 0.7188, 0.7188, 0.7188, 0.75, 0.6875, 0.75, 0.2188, 0.5312, 0.25, 0.5312, 0.25, 0.5625, 0.2188, 0.5625, 0.25, 0.6875, 0.2812, 0.6875, 0.2812, 0.7188, 0.25, 0.7188, 0.8125, 0.7188, 0.8438, 0.7188, 0.8438, 0.7344, 0.8438, 0.75, 0.8125, 0.75, 0.2188, 0.5938, 0.25, 0.5938, 0.25, 0.625, 0.2188, 0.625, 0.8438, 0.6875, 0.875, 0.6875, 0.875, 0.7188, 0.8438, 0.7188, 0.125, 0.5312, 0.1562, 0.5312, 0.1562, 0.5625, 0.125, 0.5625, 0.125, 0.5, 0.1562, 0.5, 0.1562, 0.5312, 0.125, 0.5312, 0.1562, 0.5, 0.1875, 0.5, 0.1875, 0.5312, 0.1562, 0.5312, 0.125, 0.6562, 0.1562, 0.6562, 0.1562, 0.6875, 0.125, 0.6875, 0.125, 0.625, 0.1562, 0.625, 0.1562, 0.6562, 0.125, 0.6562, 0.1562, 0.625, 0.1875, 0.625, 0.1875, 0.6562, 0.1562, 0.6562, 0.1875, 0.7188, 0.2188, 0.7188, 0.2188, 0.75, 0.1875, 0.75, 0.1875, 0.6875, 0.2188, 0.6875, 0.2188, 0.7188, 0.1875, 0.7188, 0.2188, 0.6875, 0.25, 0.6875, 0.25, 0.7188, 0.2188, 0.7188, 0.125, 0.5938, 0.1562, 0.5938, 0.1562, 0.625, 0.125, 0.625, 0.125, 0.5625, 0.1562, 0.5625, 0.1562, 0.5938, 0.125, 0.5938, 0.1562, 0.5625, 0.1875, 0.5625, 0.1875, 0.5938, 0.1562, 0.5938, 0.3125, 0.5938, 0.3438, 0.5938, 0.3438, 0.625, 0.3125, 0.625, 0.3125, 0.5625, 0.3438, 0.5625, 0.3438, 0.5938, 0.3125, 0.5938, 0.3438, 0.5625, 0.375, 0.5625, 0.375, 0.5938, 0.3438, 0.5938, 0.125, 0.7188, 0.1562, 0.7188, 0.1562, 0.75, 0.125, 0.75, 0.125, 0.6875, 0.1562, 0.6875, 0.1562, 0.7188, 0.125, 0.7188, 0.1562, 0.6875, 0.1875, 0.6875, 0.1875, 0.7188, 0.1562, 0.7188, 0.25, 0.5312, 0.2812, 0.5312, 0.2812, 0.5625, 0.25, 0.5625, 0.25, 0.5, 0.2812, 0.5, 0.2812, 0.5312, 0.25, 0.5312, 0.2812, 0.5, 0.3125, 0.5, 0.3125, 0.5312, 0.2812, 0.5312, 0.3125, 0.6562, 0.3438, 0.6562, 0.3438, 0.6875, 0.3125, 0.6875, 0.3125, 0.625, 0.3438, 0.625, 0.3438, 0.6562, 0.3125, 0.6562, 0.3438, 0.625, 0.375, 0.625, 0.375, 0.6562, 0.3438, 0.6562, 0.3125, 0.7188, 0.3438, 0.7188, 0.3438, 0.75, 0.3125, 0.75, 0.3125, 0.6875, 0.3438, 0.6875, 0.3438, 0.7188, 0.3125, 0.7188, 0.3438, 0.6875, 0.375, 0.6875, 0.375, 0.7188, 0.3438, 0.7188, 0.0, 0.0, 0.0, 0.0, 0.0, 0.0, 0.0, 0.0, 0.0, 0.0, 0.0, 0.0, 0.0, 0.0, 0.0, 0.0, 0.0, 0.0, 0.0, 0.0, 0.0, 0.0, 0.0, 0.0, 0.0, 0.0, 0.0, 0.0, 0.0, 0.0, 0.0, 0.0, 0.625, 0.7188, 0.6562, 0.7188, 0.6562, 0.7344, 0.6562, 0.75, 0.625, 0.75, 0.625, 0.7344, 0.0, 0.0, 0.0, 0.0, 0.0, 0.0, 0.0, 0.0, 0.0, 0.0, 0.0, 0.0, 0.0, 0.0, 0.0, 0.0, 0.0, 0.0, 0.0, 0.0, 0.0, 0.0, 0.0, 0.0, 0.0, 0.0, 0.0, 0.0, 0.0, 0.0, 0.0, 0.0, 0.0, 0.0, 0.0, 0.0, 0.0, 0.0, 0.0, 0.0, 0.0, 0.0, 0.0, 0.0, 0.0, 0.0, 0.0, 0.0, 0.0, 0.0, 0.0, 0.0, 0.0, 0.0, 0.0, 0.0, 0.0, 0.0, 0.0, 0.0, 0.0, 0.0, 0.0, 0.0, 0.0, 0.0, 0.0, 0.0, 0.0, 0.0, 0.0, 0.0, 0.0, 0.0, 0.0, 0.0, 0.0, 0.0, 0.0, 0.0, 0.0, 0.0, 0.0, 0.0, 0.0, 0.0, 0.0, 0.0, 0.0, 0.0, 0.0, 0.0, 0.0, 0.0, 0.0, 0.0, 0.0, 0.0, 0.0, 0.0, 0.0, 0.0, 0.0, 0.0, 0.0, 0.0, 0.0, 0.0, 0.0, 0.0, 0.0, 0.0, 0.0, 0.0, 0.0, 0.0, 0.0, 0.0, 0.0, 0.0, 0.0, 0.0, 0.0, 0.0, 0.0, 0.0, 0.0, 0.0, 0.0, 0.0, 0.0, 0.0, 0.0, 0.0, 0.0, 0.0, 0.0, 0.0, 0.0, 0.0, 0.0, 0.0, 0.0, 0.0, 0.0, 0.0, 0.0, 0.0, 0.0, 0.0, 0.0, 0.0, 0.0, 0.0, 0.0, 0.0, 0.0, 0.0, 0.0, 0.0, 0.0, 0.0, 0.0, 0.0, 0.0, 0.0, 0.0, 0.0, 0.0, 0.0, 0.0, 0.0, 0.0, 0.0, 0.0, 0.0, 0.0, 0.0, 0.0, 0.0, 0.0, 0.0, 0.0, 0.0, 0.0, 0.0, 0.0, 0.0, 0.0, 0.0, 0.0, 0.0, 0.0, 0.0, 0.0, 0.0, 0.0, 0.0, 0.0, 0.0, 0.0, 0.0, 0.0, 0.0, 0.0, 0.0, 0.0, 0.0, 0.0, 0.0, 0.0, 0.0, 0.0, 0.0, 0.0, 0.0, 0.0, 0.0, 0.0, 0.0, 0.0, 0.0, 0.0, 0.0, 0.0, 0.0, 0.0, 0.0, 0.0, 0.0, 0.0, 0.0, 0.0, 0.0, 0.0, 0.0, 0.0, 0.0, 0.0, 0.0, 0.0, 0.0, 0.0, 0.0, 0.0, 0.0, 0.0, 0.0, 0.0, 0.0, 0.0, 0.0, 0.0, 0.0, 0.0, 0.0, 0.0, 0.0, 0.0, 0.0, 0.0, 0.0, 0.0, 0.0, 0.0, 0.0, 0.0, 0.0, 0.0, 0.0, 0.0, 0.0, 0.0, 0.0, 0.0, 0.0, 0.0, 0.0, 0.0, 0.0, 0.0, 0.0, 0.0, 0.0, 0.0, 0.0, 0.0, 0.0, 0.0, 0.0, 0.0, 0.0, 0.0, 0.0, 0.0, 0.0, 0.0, 0.0, 0.0, 0.0, 0.0, 0.0, 0.0, 0.0, 0.0, 0.0, 0.0, 0.0, 0.0, 0.0, 0.0, 0.0, 0.0, 0.0, 0.0, 0.0, 0.0, 0.0, 0.0, 0.0, 0.0, 0.0, 0.0, 0.0, 0.0, 0.0, 0.0, 0.0, 0.0, 0.0, 0.0, 0.0, 0.0, 0.0, 0.0, 0.0, 0.0, 0.0, 0.0, 0.0, 0.0, 0.0, 0.0, 0.0, 0.0, 0.0, 0.0, 0.0, 0.0, 0.0, 0.0, 0.0, 0.0, 0.0, 0.0, 0.0, 0.0, 0.0, 0.0, 0.0, 0.0, 0.0, 0.0, 0.0, 0.0, 0.0, 0.0, 0.0, 0.0, 0.0, 0.0, 0.0, 0.0, 0.0, 0.0, 0.0])
me_cube_001.materials.append(mat_material_002)
me_cube_001.use_remesh_preserve_volume = False
me_cube_001.use_remesh_preserve_attributes = False
me_cube_001.use_mirror_vertex_groups = False
me_cube_001.update()

# ---- objects
ob_cube = bpy.data.objects.new('Cube', me_cube)
ob_camera = bpy.data.objects.new('Camera', cam_camera)
ob_water_container = bpy.data.objects.new('Water Container', me_cube_002)
ob_liquid_domain = bpy.data.objects.new('Liquid Domain', me_cube_003)
ob_plane = bpy.data.objects.new('Plane', me_plane)
ob_cube_001 = bpy.data.objects.new('Cube.001', me_cube_001)

# ---- transforms, parenting, visibility, modifiers, constraints
ob_cube.location = (2.941, 2.1, 0.0)
ob_cube.lock_rotations_4d = False
ob_cube.empty_display_type = 'ARROWS'
ob_cube.lineart.crease_threshold = 0.0
_m = ob_cube.modifiers.new('Fluid', 'FLUID')
_m.fluid_type = 'EFFECTOR'
ob_camera.location = (13.14, 3.192, 5.667)
ob_camera.rotation_euler = (1.272, 0.0, 1.885)
ob_camera.lock_rotations_4d = False
ob_camera.empty_display_type = 'ARROWS'
ob_camera.color = (0.0, 0.0, 0.0, 0.0)
ob_camera.display_type = 'WIRE'
ob_camera.lineart.crease_threshold = 0.0
ob_water_container.location = (0.001592, 0.1509, -0.2157)
ob_water_container.scale = (2.704, 2.552, 0.5898)
ob_water_container.display_type = 'WIRE'
_m = ob_water_container.modifiers.new('Fluid', 'FLUID')
_m.fluid_type = 'FLOW'
ob_liquid_domain.location = (0.0087, 0.1652, 0.6711)
ob_liquid_domain.scale = (4.597, 3.291, 3.0)
ob_liquid_domain.display_type = 'SOLID'
_m = ob_liquid_domain.modifiers.new('Fluid', 'FLUID')
_m.fluid_type = 'DOMAIN'
_m = ob_liquid_domain.modifiers.new('Liquid Particle System', 'PARTICLE_SYSTEM')
ob_plane.location = (-8.091, 0.345, 7.408)
ob_plane.rotation_euler = (-3.153, -0.7754, 0.0)
ob_plane.scale = (1.481, 1.103, 0.3192)
ob_cube_001.location = (2.941, 2.1, 0.0)
ob_cube_001.lock_rotations_4d = False
ob_cube_001.empty_display_type = 'ARROWS'
ob_cube_001.lineart.crease_threshold = 0.0
_m = ob_cube_001.modifiers.new('Fluid', 'FLUID')
_m.fluid_type = 'EFFECTOR'

# ---- collection membership
col_collection.objects.link(ob_cube)
col_collection.objects.link(ob_camera)
col_collection.objects.link(ob_water_container)
col_collection.objects.link(ob_liquid_domain)
col_collection.objects.link(ob_plane)
col_collection.objects.link(ob_cube_001)

# ---- scene / render settings (as saved in the file)
scene.camera = ob_camera
scene.frame_start = 1; scene.frame_end = 250; scene.frame_set(216)
scene.render.engine = 'BLENDER_EEVEE_NEXT'
scene.cycles.sampling_pattern = 'TABULATED_SOBOL'
scene.cycles.use_light_tree = False
scene.view_settings.view_transform = 'Filmic'
bpy.context.view_layer.update()
